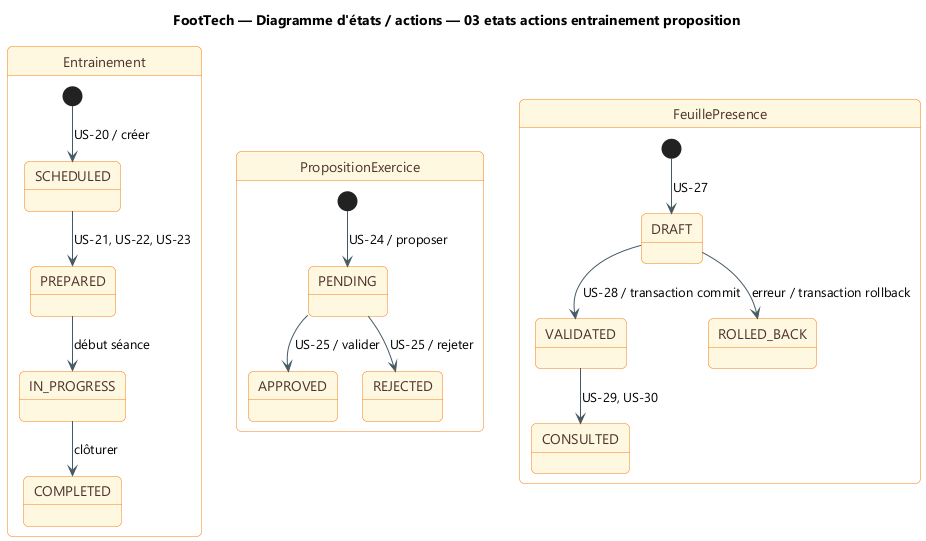

The diagram above was rendered by PlantUML. Its source (embedded in the PNG):
@startuml
title FootTech — Diagramme d'états / actions — 03 etats actions entrainement proposition
skinparam backgroundColor #FFFFFF
skinparam defaultFontName "Segoe UI"
skinparam shadowing false
skinparam ArrowColor #455A64
skinparam packageStyle rectangle
skinparam roundcorner 10

skinparam state {
  BackgroundColor #FFF8E1
  BorderColor #F57F17
  FontColor #4E342E
}
state Entrainement {
  [*] --> SCHEDULED : US-20 / créer
  SCHEDULED --> PREPARED : US-21, US-22, US-23
  PREPARED --> IN_PROGRESS : début séance
  IN_PROGRESS --> COMPLETED : clôturer
}
state PropositionExercice {
  [*] --> PENDING : US-24 / proposer
  PENDING --> APPROVED : US-25 / valider
  PENDING --> REJECTED : US-25 / rejeter
}
state FeuillePresence {
  [*] --> DRAFT : US-27
  DRAFT --> VALIDATED : US-28 / transaction commit
  DRAFT --> ROLLED_BACK : erreur / transaction rollback
  VALIDATED --> CONSULTED : US-29, US-30
}
@enduml